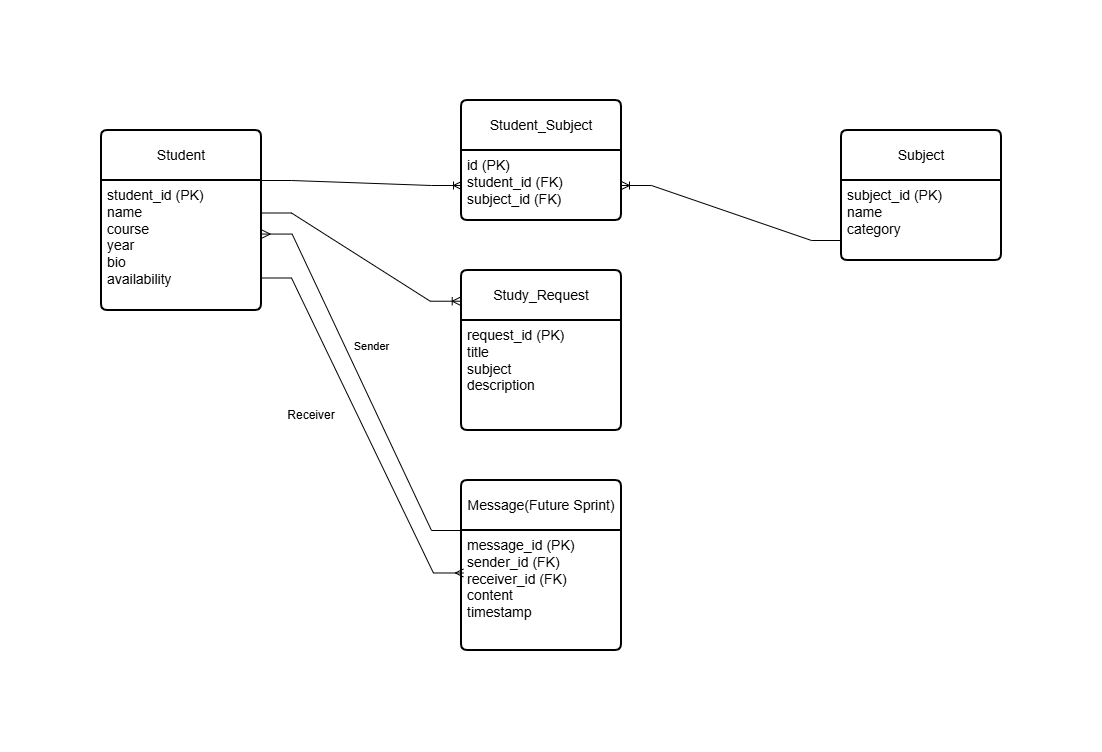

The diagram above was exported from draw.io. Its source (the exported page's mxGraphModel, read from the mxfile embedded in the PNG):
<mxGraphModel dx="1306" dy="626" grid="1" gridSize="10" guides="1" tooltips="1" connect="1" arrows="1" fold="1" page="1" pageScale="1" pageWidth="827" pageHeight="1169" math="0" shadow="0">
  <root>
    <mxCell id="0" />
    <mxCell id="1" parent="0" />
    <mxCell id="W7W6b2YN5WH9A3PLfG1C-10" parent="1" style="swimlane;childLayout=stackLayout;horizontal=1;startSize=50;horizontalStack=0;rounded=1;fontSize=14;fontStyle=0;strokeWidth=2;resizeParent=0;resizeLast=1;shadow=0;dashed=0;align=center;arcSize=4;whiteSpace=wrap;html=1;" value="Student_Subject" vertex="1">
      <mxGeometry height="120" width="160" x="130" y="60" as="geometry" />
    </mxCell>
    <mxCell id="W7W6b2YN5WH9A3PLfG1C-11" parent="W7W6b2YN5WH9A3PLfG1C-10" style="align=left;strokeColor=none;fillColor=none;spacingLeft=4;spacingRight=4;fontSize=12;verticalAlign=top;resizable=0;rotatable=0;part=1;html=1;whiteSpace=wrap;" value="&lt;span style=&quot;font-size: 14px; text-align: center;&quot;&gt;id (PK)&lt;/span&gt;&lt;br style=&quot;font-size: 14px; text-align: center;&quot;&gt;&lt;span style=&quot;font-size: 14px; text-align: center;&quot;&gt;student_id (FK)&lt;/span&gt;&lt;br style=&quot;font-size: 14px; text-align: center;&quot;&gt;&lt;span style=&quot;font-size: 14px; text-align: center;&quot;&gt;subject_id (FK)&lt;/span&gt;" vertex="1">
      <mxGeometry height="70" width="160" y="50" as="geometry" />
    </mxCell>
    <mxCell id="W7W6b2YN5WH9A3PLfG1C-6" parent="1" style="swimlane;childLayout=stackLayout;horizontal=1;startSize=50;horizontalStack=0;rounded=1;fontSize=14;fontStyle=0;strokeWidth=2;resizeParent=0;resizeLast=1;shadow=0;dashed=0;align=center;arcSize=4;whiteSpace=wrap;html=1;" value="Subject" vertex="1">
      <mxGeometry height="130" width="160" x="510" y="90" as="geometry" />
    </mxCell>
    <mxCell id="W7W6b2YN5WH9A3PLfG1C-7" parent="W7W6b2YN5WH9A3PLfG1C-6" style="align=left;strokeColor=none;fillColor=none;spacingLeft=4;spacingRight=4;fontSize=12;verticalAlign=top;resizable=0;rotatable=0;part=1;html=1;whiteSpace=wrap;" value="&lt;span style=&quot;font-size: 14px; text-align: center;&quot;&gt;subject_id (PK)&lt;/span&gt;&lt;br style=&quot;font-size: 14px; text-align: center;&quot;&gt;&lt;span style=&quot;font-size: 14px; text-align: center;&quot;&gt;name&lt;/span&gt;&lt;br style=&quot;font-size: 14px; text-align: center;&quot;&gt;&lt;span style=&quot;font-size: 14px; text-align: center;&quot;&gt;category&lt;/span&gt;" vertex="1">
      <mxGeometry height="80" width="160" y="50" as="geometry" />
    </mxCell>
    <mxCell id="W7W6b2YN5WH9A3PLfG1C-8" parent="1" style="swimlane;childLayout=stackLayout;horizontal=1;startSize=50;horizontalStack=0;rounded=1;fontSize=14;fontStyle=0;strokeWidth=2;resizeParent=0;resizeLast=1;shadow=0;dashed=0;align=center;arcSize=4;whiteSpace=wrap;html=1;" value="Student" vertex="1">
      <mxGeometry height="180" width="160" x="-230" y="90" as="geometry" />
    </mxCell>
    <mxCell id="W7W6b2YN5WH9A3PLfG1C-9" parent="W7W6b2YN5WH9A3PLfG1C-8" style="align=left;strokeColor=none;fillColor=none;spacingLeft=4;spacingRight=4;fontSize=12;verticalAlign=top;resizable=0;rotatable=0;part=1;html=1;whiteSpace=wrap;" value="&lt;span style=&quot;font-size: 14px; text-align: center;&quot;&gt;student_id (PK)&lt;/span&gt;&lt;br style=&quot;font-size: 14px; text-align: center;&quot;&gt;&lt;span style=&quot;font-size: 14px; text-align: center;&quot;&gt;name&lt;/span&gt;&lt;br style=&quot;font-size: 14px; text-align: center;&quot;&gt;&lt;span style=&quot;font-size: 14px; text-align: center;&quot;&gt;course&lt;/span&gt;&lt;br style=&quot;font-size: 14px; text-align: center;&quot;&gt;&lt;span style=&quot;font-size: 14px; text-align: center;&quot;&gt;year&lt;/span&gt;&lt;br style=&quot;font-size: 14px; text-align: center;&quot;&gt;&lt;span style=&quot;font-size: 14px; text-align: center;&quot;&gt;bio&lt;/span&gt;&lt;br style=&quot;font-size: 14px; text-align: center;&quot;&gt;&lt;span style=&quot;font-size: 14px; text-align: center;&quot;&gt;availability&lt;/span&gt;" vertex="1">
      <mxGeometry height="130" width="160" y="50" as="geometry" />
    </mxCell>
    <mxCell id="W7W6b2YN5WH9A3PLfG1C-12" parent="1" style="swimlane;childLayout=stackLayout;horizontal=1;startSize=50;horizontalStack=0;rounded=1;fontSize=14;fontStyle=0;strokeWidth=2;resizeParent=0;resizeLast=1;shadow=0;dashed=0;align=center;arcSize=4;whiteSpace=wrap;html=1;" value="Study_Request" vertex="1">
      <mxGeometry height="160" width="160" x="130" y="230" as="geometry" />
    </mxCell>
    <mxCell id="W7W6b2YN5WH9A3PLfG1C-13" parent="W7W6b2YN5WH9A3PLfG1C-12" style="align=left;strokeColor=none;fillColor=none;spacingLeft=4;spacingRight=4;fontSize=12;verticalAlign=top;resizable=0;rotatable=0;part=1;html=1;whiteSpace=wrap;" value="&lt;span style=&quot;font-size: 14px; text-align: center;&quot;&gt;request_id (PK)&lt;/span&gt;&lt;br style=&quot;font-size: 14px; text-align: center;&quot;&gt;&lt;span style=&quot;font-size: 14px; text-align: center;&quot;&gt;title&lt;/span&gt;&lt;br style=&quot;font-size: 14px; text-align: center;&quot;&gt;&lt;span style=&quot;font-size: 14px; text-align: center;&quot;&gt;subject&lt;/span&gt;&lt;br style=&quot;font-size: 14px; text-align: center;&quot;&gt;&lt;span style=&quot;font-size: 14px; text-align: center;&quot;&gt;description&lt;/span&gt;" vertex="1">
      <mxGeometry height="110" width="160" y="50" as="geometry" />
    </mxCell>
    <mxCell id="W7W6b2YN5WH9A3PLfG1C-14" parent="1" style="swimlane;childLayout=stackLayout;horizontal=1;startSize=50;horizontalStack=0;rounded=1;fontSize=14;fontStyle=0;strokeWidth=2;resizeParent=0;resizeLast=1;shadow=0;dashed=0;align=center;arcSize=4;whiteSpace=wrap;html=1;" value="Message(Future Sprint)" vertex="1">
      <mxGeometry height="170" width="160" x="130" y="440" as="geometry" />
    </mxCell>
    <mxCell id="W7W6b2YN5WH9A3PLfG1C-15" parent="W7W6b2YN5WH9A3PLfG1C-14" style="align=left;strokeColor=none;fillColor=none;spacingLeft=4;spacingRight=4;fontSize=12;verticalAlign=top;resizable=0;rotatable=0;part=1;html=1;whiteSpace=wrap;" value="&lt;span style=&quot;font-size: 14px; text-align: center;&quot;&gt;message_id (PK)&lt;/span&gt;&lt;br style=&quot;font-size: 14px; text-align: center;&quot;&gt;&lt;span style=&quot;font-size: 14px; text-align: center;&quot;&gt;sender_id (FK)&lt;/span&gt;&lt;br style=&quot;font-size: 14px; text-align: center;&quot;&gt;&lt;span style=&quot;font-size: 14px; text-align: center;&quot;&gt;receiver_id (FK)&lt;/span&gt;&lt;br style=&quot;font-size: 14px; text-align: center;&quot;&gt;&lt;span style=&quot;font-size: 14px; text-align: center;&quot;&gt;content&lt;/span&gt;&lt;br style=&quot;font-size: 14px; text-align: center;&quot;&gt;&lt;span style=&quot;font-size: 14px; text-align: center;&quot;&gt;timestamp&lt;/span&gt;" vertex="1">
      <mxGeometry height="120" width="160" y="50" as="geometry" />
    </mxCell>
    <mxCell id="W7W6b2YN5WH9A3PLfG1C-17" edge="1" parent="1" source="W7W6b2YN5WH9A3PLfG1C-9" style="edgeStyle=entityRelationEdgeStyle;fontSize=12;html=1;endArrow=ERoneToMany;rounded=0;exitX=1;exitY=0.25;exitDx=0;exitDy=0;entryX=-0.008;entryY=0.192;entryDx=0;entryDy=0;entryPerimeter=0;" target="W7W6b2YN5WH9A3PLfG1C-12" value="">
      <mxGeometry height="100" relative="1" width="100" as="geometry">
        <mxPoint x="40" y="370" as="sourcePoint" />
        <mxPoint x="260" y="450" as="targetPoint" />
      </mxGeometry>
    </mxCell>
    <mxCell id="W7W6b2YN5WH9A3PLfG1C-18" edge="1" parent="1" source="W7W6b2YN5WH9A3PLfG1C-9" style="edgeStyle=entityRelationEdgeStyle;fontSize=12;html=1;endArrow=ERoneToMany;rounded=0;exitX=1;exitY=0;exitDx=0;exitDy=0;" target="W7W6b2YN5WH9A3PLfG1C-11" value="">
      <mxGeometry height="100" relative="1" width="100" as="geometry">
        <mxPoint x="110" y="162.5" as="sourcePoint" />
        <mxPoint x="260" y="160" as="targetPoint" />
      </mxGeometry>
    </mxCell>
    <mxCell id="W7W6b2YN5WH9A3PLfG1C-20" edge="1" parent="1" source="W7W6b2YN5WH9A3PLfG1C-7" style="edgeStyle=entityRelationEdgeStyle;fontSize=12;html=1;endArrow=ERoneToMany;rounded=0;entryX=1;entryY=0.5;entryDx=0;entryDy=0;exitX=0;exitY=0.75;exitDx=0;exitDy=0;" target="W7W6b2YN5WH9A3PLfG1C-11" value="">
      <mxGeometry height="100" relative="1" width="100" as="geometry">
        <mxPoint x="440" y="290" as="sourcePoint" />
        <mxPoint x="540" y="190" as="targetPoint" />
      </mxGeometry>
    </mxCell>
    <mxCell id="W7W6b2YN5WH9A3PLfG1C-21" edge="1" parent="1" source="W7W6b2YN5WH9A3PLfG1C-9" style="edgeStyle=entityRelationEdgeStyle;fontSize=12;html=1;endArrow=ERmany;rounded=0;entryX=0.012;entryY=0.354;entryDx=0;entryDy=0;exitX=1;exitY=0.75;exitDx=0;exitDy=0;entryPerimeter=0;" target="W7W6b2YN5WH9A3PLfG1C-15" value="">
      <mxGeometry height="100" relative="1" width="100" as="geometry">
        <mxPoint x="-160" y="289.9999999999999" as="sourcePoint" />
        <mxPoint x="-110" y="535" as="targetPoint" />
      </mxGeometry>
    </mxCell>
    <mxCell id="W7W6b2YN5WH9A3PLfG1C-22" edge="1" parent="1" source="W7W6b2YN5WH9A3PLfG1C-15" style="edgeStyle=entityRelationEdgeStyle;fontSize=12;html=1;endArrow=ERmany;rounded=0;entryX=1.004;entryY=0.412;entryDx=0;entryDy=0;entryPerimeter=0;exitX=0;exitY=0;exitDx=0;exitDy=0;" target="W7W6b2YN5WH9A3PLfG1C-9" value="">
      <mxGeometry height="100" relative="1" width="100" as="geometry">
        <mxPoint x="-240" y="610" as="sourcePoint" />
        <mxPoint x="-30" y="290" as="targetPoint" />
      </mxGeometry>
    </mxCell>
    <mxCell id="W7W6b2YN5WH9A3PLfG1C-25" connectable="0" parent="W7W6b2YN5WH9A3PLfG1C-22" style="edgeLabel;html=1;align=center;verticalAlign=middle;resizable=0;points=[];" value="Sender" vertex="1">
      <mxGeometry relative="1" x="0.1654" y="-17" as="geometry">
        <mxPoint x="7" as="offset" />
      </mxGeometry>
    </mxCell>
    <mxCell id="W7W6b2YN5WH9A3PLfG1C-26" parent="1" style="text;html=1;whiteSpace=wrap;strokeColor=none;fillColor=none;align=center;verticalAlign=middle;rounded=0;" value="Receiver" vertex="1">
      <mxGeometry height="30" width="60" x="-50" y="360" as="geometry" />
    </mxCell>
  </root>
</mxGraphModel>